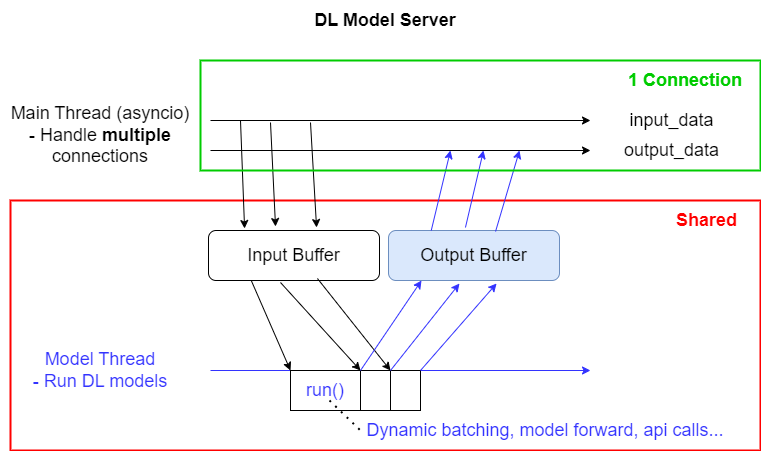

The diagram above was exported from draw.io. Its source (the exported page's mxGraphModel, read from the mxfile embedded in the PNG):
<mxGraphModel dx="1434" dy="738" grid="1" gridSize="10" guides="1" tooltips="1" connect="1" arrows="1" fold="1" page="1" pageScale="1" pageWidth="827" pageHeight="1169" math="0" shadow="0">
  <root>
    <mxCell id="0" />
    <mxCell id="1" parent="0" />
    <mxCell id="JIVK-Wc9K_8-pkm43FaB-37" value="" style="rounded=0;whiteSpace=wrap;html=1;fillColor=none;strokeColor=#FF0000;strokeWidth=2;" vertex="1" parent="1">
      <mxGeometry x="40" y="220" width="750" height="250" as="geometry" />
    </mxCell>
    <mxCell id="JIVK-Wc9K_8-pkm43FaB-1" value="&lt;font style=&quot;font-size: 18px;&quot;&gt;Input Buffer&lt;/font&gt;" style="rounded=1;whiteSpace=wrap;html=1;" vertex="1" parent="1">
      <mxGeometry x="238" y="250" width="171" height="50" as="geometry" />
    </mxCell>
    <mxCell id="JIVK-Wc9K_8-pkm43FaB-2" value="" style="endArrow=classic;html=1;rounded=0;" edge="1" parent="1">
      <mxGeometry width="50" height="50" relative="1" as="geometry">
        <mxPoint x="240" y="140" as="sourcePoint" />
        <mxPoint x="620" y="140" as="targetPoint" />
      </mxGeometry>
    </mxCell>
    <mxCell id="JIVK-Wc9K_8-pkm43FaB-3" value="" style="endArrow=classic;html=1;rounded=0;" edge="1" parent="1">
      <mxGeometry width="50" height="50" relative="1" as="geometry">
        <mxPoint x="240" y="170" as="sourcePoint" />
        <mxPoint x="620" y="170" as="targetPoint" />
      </mxGeometry>
    </mxCell>
    <mxCell id="JIVK-Wc9K_8-pkm43FaB-4" value="&lt;font style=&quot;font-size: 18px;&quot;&gt;Main Thread (asyncio)&lt;/font&gt;&lt;div&gt;&lt;font style=&quot;font-size: 18px;&quot;&gt;- Handle &lt;b style=&quot;&quot;&gt;multiple&lt;/b&gt; connections&lt;/font&gt;&lt;/div&gt;" style="text;html=1;align=center;verticalAlign=middle;whiteSpace=wrap;rounded=0;" vertex="1" parent="1">
      <mxGeometry x="30" y="120" width="200" height="70" as="geometry" />
    </mxCell>
    <mxCell id="JIVK-Wc9K_8-pkm43FaB-5" value="&lt;font color=&quot;#3333ff&quot; style=&quot;font-size: 18px;&quot;&gt;Model Thread&lt;/font&gt;&lt;div&gt;&lt;font color=&quot;#3333ff&quot; style=&quot;font-size: 18px;&quot;&gt;- Run DL models&lt;/font&gt;&lt;/div&gt;" style="text;html=1;align=center;verticalAlign=middle;whiteSpace=wrap;rounded=0;" vertex="1" parent="1">
      <mxGeometry x="30" y="360" width="200" height="60" as="geometry" />
    </mxCell>
    <mxCell id="JIVK-Wc9K_8-pkm43FaB-6" value="" style="endArrow=classic;html=1;rounded=0;strokeColor=#3333FF;" edge="1" parent="1">
      <mxGeometry width="50" height="50" relative="1" as="geometry">
        <mxPoint x="240" y="390" as="sourcePoint" />
        <mxPoint x="620" y="390" as="targetPoint" />
      </mxGeometry>
    </mxCell>
    <mxCell id="JIVK-Wc9K_8-pkm43FaB-7" value="&lt;span style=&quot;font-size: 18px;&quot;&gt;&lt;b&gt;DL Model Server&lt;/b&gt;&lt;/span&gt;" style="text;html=1;align=center;verticalAlign=middle;whiteSpace=wrap;rounded=0;" vertex="1" parent="1">
      <mxGeometry x="296.25" y="20" width="237.5" height="40" as="geometry" />
    </mxCell>
    <mxCell id="JIVK-Wc9K_8-pkm43FaB-8" value="&lt;span style=&quot;font-size: 18px;&quot;&gt;input_data&lt;/span&gt;" style="text;html=1;align=center;verticalAlign=middle;whiteSpace=wrap;rounded=0;" vertex="1" parent="1">
      <mxGeometry x="630" y="120" width="143" height="40" as="geometry" />
    </mxCell>
    <mxCell id="JIVK-Wc9K_8-pkm43FaB-9" value="&lt;span style=&quot;font-size: 18px;&quot;&gt;output_data&lt;/span&gt;" style="text;html=1;align=center;verticalAlign=middle;whiteSpace=wrap;rounded=0;" vertex="1" parent="1">
      <mxGeometry x="630" y="150" width="143" height="40" as="geometry" />
    </mxCell>
    <mxCell id="JIVK-Wc9K_8-pkm43FaB-10" value="&lt;font style=&quot;font-size: 18px;&quot;&gt;Output Buffer&lt;/font&gt;" style="rounded=1;whiteSpace=wrap;html=1;fillColor=#dae8fc;strokeColor=#6c8ebf;" vertex="1" parent="1">
      <mxGeometry x="418" y="250" width="171" height="50" as="geometry" />
    </mxCell>
    <mxCell id="JIVK-Wc9K_8-pkm43FaB-13" value="" style="endArrow=classic;html=1;rounded=0;entryX=0.211;entryY=-0.04;entryDx=0;entryDy=0;entryPerimeter=0;" edge="1" parent="1" target="JIVK-Wc9K_8-pkm43FaB-1">
      <mxGeometry width="50" height="50" relative="1" as="geometry">
        <mxPoint x="270" y="140" as="sourcePoint" />
        <mxPoint x="400" y="200" as="targetPoint" />
      </mxGeometry>
    </mxCell>
    <mxCell id="JIVK-Wc9K_8-pkm43FaB-15" value="" style="endArrow=classic;html=1;rounded=0;exitX=0.25;exitY=1;exitDx=0;exitDy=0;" edge="1" parent="1" source="JIVK-Wc9K_8-pkm43FaB-1">
      <mxGeometry width="50" height="50" relative="1" as="geometry">
        <mxPoint x="310" y="320" as="sourcePoint" />
        <mxPoint x="320" y="390" as="targetPoint" />
      </mxGeometry>
    </mxCell>
    <mxCell id="JIVK-Wc9K_8-pkm43FaB-16" value="" style="endArrow=classic;html=1;rounded=0;exitX=0.421;exitY=1.04;exitDx=0;exitDy=0;exitPerimeter=0;" edge="1" parent="1" source="JIVK-Wc9K_8-pkm43FaB-1">
      <mxGeometry width="50" height="50" relative="1" as="geometry">
        <mxPoint x="324" y="290" as="sourcePoint" />
        <mxPoint x="390" y="390" as="targetPoint" />
      </mxGeometry>
    </mxCell>
    <mxCell id="JIVK-Wc9K_8-pkm43FaB-17" value="&lt;font style=&quot;font-size: 18px;&quot;&gt;run()&lt;/font&gt;" style="rounded=0;whiteSpace=wrap;html=1;fontColor=#3333FF;" vertex="1" parent="1">
      <mxGeometry x="320" y="390" width="70" height="40" as="geometry" />
    </mxCell>
    <mxCell id="JIVK-Wc9K_8-pkm43FaB-18" value="" style="rounded=0;whiteSpace=wrap;html=1;" vertex="1" parent="1">
      <mxGeometry x="390" y="390" width="30" height="40" as="geometry" />
    </mxCell>
    <mxCell id="JIVK-Wc9K_8-pkm43FaB-19" value="" style="endArrow=classic;html=1;rounded=0;exitX=0.637;exitY=0.96;exitDx=0;exitDy=0;entryX=1;entryY=0;entryDx=0;entryDy=0;exitPerimeter=0;" edge="1" parent="1" source="JIVK-Wc9K_8-pkm43FaB-1" target="JIVK-Wc9K_8-pkm43FaB-18">
      <mxGeometry width="50" height="50" relative="1" as="geometry">
        <mxPoint x="350" y="320" as="sourcePoint" />
        <mxPoint x="440" y="390" as="targetPoint" />
      </mxGeometry>
    </mxCell>
    <mxCell id="JIVK-Wc9K_8-pkm43FaB-23" value="" style="rounded=0;whiteSpace=wrap;html=1;" vertex="1" parent="1">
      <mxGeometry x="420" y="390" width="30" height="40" as="geometry" />
    </mxCell>
    <mxCell id="JIVK-Wc9K_8-pkm43FaB-24" value="" style="endArrow=classic;html=1;rounded=0;exitX=0;exitY=0;exitDx=0;exitDy=0;entryX=0.193;entryY=1;entryDx=0;entryDy=0;strokeColor=#3333FF;entryPerimeter=0;" edge="1" parent="1" source="JIVK-Wc9K_8-pkm43FaB-18" target="JIVK-Wc9K_8-pkm43FaB-10">
      <mxGeometry width="50" height="50" relative="1" as="geometry">
        <mxPoint x="322" y="390" as="sourcePoint" />
        <mxPoint x="349" y="460" as="targetPoint" />
      </mxGeometry>
    </mxCell>
    <mxCell id="JIVK-Wc9K_8-pkm43FaB-27" value="" style="endArrow=classic;html=1;rounded=0;exitX=0;exitY=0;exitDx=0;exitDy=0;entryX=0.415;entryY=1.06;entryDx=0;entryDy=0;strokeColor=#3333FF;entryPerimeter=0;" edge="1" parent="1" target="JIVK-Wc9K_8-pkm43FaB-10">
      <mxGeometry width="50" height="50" relative="1" as="geometry">
        <mxPoint x="420" y="390" as="sourcePoint" />
        <mxPoint x="493" y="320" as="targetPoint" />
      </mxGeometry>
    </mxCell>
    <mxCell id="JIVK-Wc9K_8-pkm43FaB-28" value="" style="endArrow=classic;html=1;rounded=0;exitX=0;exitY=0;exitDx=0;exitDy=0;entryX=0.632;entryY=1.06;entryDx=0;entryDy=0;strokeColor=#3333FF;entryPerimeter=0;" edge="1" parent="1" target="JIVK-Wc9K_8-pkm43FaB-10">
      <mxGeometry width="50" height="50" relative="1" as="geometry">
        <mxPoint x="450" y="390" as="sourcePoint" />
        <mxPoint x="523" y="320" as="targetPoint" />
      </mxGeometry>
    </mxCell>
    <mxCell id="JIVK-Wc9K_8-pkm43FaB-29" value="" style="endArrow=classic;html=1;rounded=0;entryX=0.392;entryY=-0.08;entryDx=0;entryDy=0;entryPerimeter=0;" edge="1" parent="1" target="JIVK-Wc9K_8-pkm43FaB-1">
      <mxGeometry width="50" height="50" relative="1" as="geometry">
        <mxPoint x="300" y="142" as="sourcePoint" />
        <mxPoint x="304" y="220" as="targetPoint" />
      </mxGeometry>
    </mxCell>
    <mxCell id="JIVK-Wc9K_8-pkm43FaB-30" value="" style="endArrow=classic;html=1;rounded=0;entryX=0.632;entryY=-0.06;entryDx=0;entryDy=0;entryPerimeter=0;" edge="1" parent="1" target="JIVK-Wc9K_8-pkm43FaB-1">
      <mxGeometry width="50" height="50" relative="1" as="geometry">
        <mxPoint x="340" y="142" as="sourcePoint" />
        <mxPoint x="344" y="220" as="targetPoint" />
      </mxGeometry>
    </mxCell>
    <mxCell id="JIVK-Wc9K_8-pkm43FaB-31" value="" style="endArrow=classic;html=1;rounded=0;exitX=0.25;exitY=0;exitDx=0;exitDy=0;strokeColor=#3333FF;" edge="1" parent="1" source="JIVK-Wc9K_8-pkm43FaB-10">
      <mxGeometry width="50" height="50" relative="1" as="geometry">
        <mxPoint x="400" y="400" as="sourcePoint" />
        <mxPoint x="480" y="170" as="targetPoint" />
      </mxGeometry>
    </mxCell>
    <mxCell id="JIVK-Wc9K_8-pkm43FaB-32" value="" style="endArrow=classic;html=1;rounded=0;exitX=0.45;exitY=-0.06;exitDx=0;exitDy=0;strokeColor=#3333FF;exitPerimeter=0;" edge="1" parent="1" source="JIVK-Wc9K_8-pkm43FaB-10">
      <mxGeometry width="50" height="50" relative="1" as="geometry">
        <mxPoint x="494" y="220" as="sourcePoint" />
        <mxPoint x="513" y="170" as="targetPoint" />
      </mxGeometry>
    </mxCell>
    <mxCell id="JIVK-Wc9K_8-pkm43FaB-33" value="" style="endArrow=classic;html=1;rounded=0;strokeColor=#3333FF;exitX=0.626;exitY=0.02;exitDx=0;exitDy=0;exitPerimeter=0;" edge="1" parent="1" source="JIVK-Wc9K_8-pkm43FaB-10">
      <mxGeometry width="50" height="50" relative="1" as="geometry">
        <mxPoint x="530" y="230" as="sourcePoint" />
        <mxPoint x="549" y="170" as="targetPoint" />
      </mxGeometry>
    </mxCell>
    <mxCell id="JIVK-Wc9K_8-pkm43FaB-34" value="&lt;span style=&quot;font-size: 18px;&quot;&gt;Dynamic batching, model forward, api calls...&lt;/span&gt;" style="text;html=1;align=center;verticalAlign=middle;whiteSpace=wrap;rounded=0;fontColor=#3333FF;" vertex="1" parent="1">
      <mxGeometry x="370" y="430" width="410" height="40" as="geometry" />
    </mxCell>
    <mxCell id="JIVK-Wc9K_8-pkm43FaB-35" value="" style="endArrow=none;dashed=1;html=1;dashPattern=1 3;strokeWidth=2;rounded=0;" edge="1" parent="1">
      <mxGeometry width="50" height="50" relative="1" as="geometry">
        <mxPoint x="359" y="420" as="sourcePoint" />
        <mxPoint x="390" y="450" as="targetPoint" />
      </mxGeometry>
    </mxCell>
    <mxCell id="JIVK-Wc9K_8-pkm43FaB-38" value="&lt;span style=&quot;font-size: 18px;&quot;&gt;&lt;b&gt;&lt;font color=&quot;#ff0000&quot;&gt;Shared&lt;/font&gt;&lt;/b&gt;&lt;/span&gt;" style="text;html=1;align=center;verticalAlign=middle;whiteSpace=wrap;rounded=0;" vertex="1" parent="1">
      <mxGeometry x="681.5" y="220" width="108.5" height="40" as="geometry" />
    </mxCell>
    <mxCell id="JIVK-Wc9K_8-pkm43FaB-39" value="" style="rounded=0;whiteSpace=wrap;html=1;fillColor=none;strokeColor=#00CC00;strokeWidth=2;" vertex="1" parent="1">
      <mxGeometry x="230" y="80" width="560" height="110" as="geometry" />
    </mxCell>
    <mxCell id="JIVK-Wc9K_8-pkm43FaB-40" value="&lt;span style=&quot;font-size: 18px;&quot;&gt;&lt;b&gt;&lt;font&gt;1 Connection&lt;/font&gt;&lt;/b&gt;&lt;/span&gt;" style="text;html=1;align=center;verticalAlign=middle;whiteSpace=wrap;rounded=0;fontColor=#00CC00;" vertex="1" parent="1">
      <mxGeometry x="640" y="80" width="150" height="40" as="geometry" />
    </mxCell>
  </root>
</mxGraphModel>